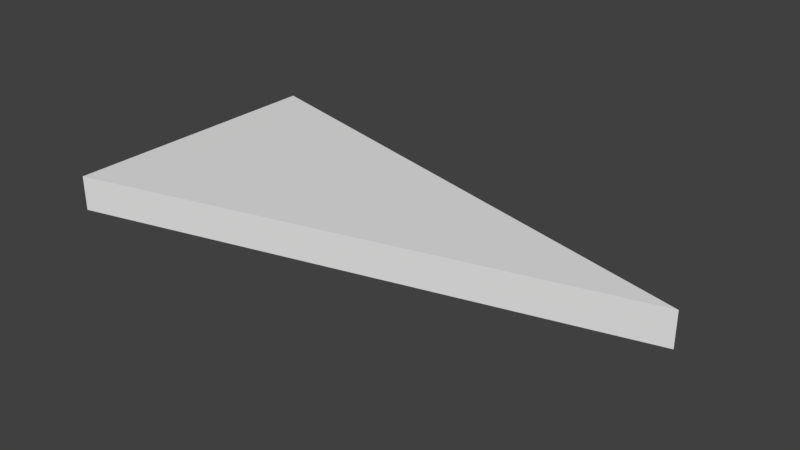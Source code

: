 # Source: SM_IS_Triangle_2x4x0.25.blend  (saved by Blender 2.79.0; exported with 4.5.12 LTS)
import bpy
from mathutils import Matrix  # noqa: F401  (used for matrix-valued properties, if any)

bpy.ops.wm.read_factory_settings(use_empty=True)
scene = bpy.context.scene
scene.name = 'Scene'

# ---- collections
col_collection_1 = bpy.data.collections.new('Collection 1'); scene.collection.children.link(col_collection_1)

# ---- world
world_world = bpy.data.worlds.new('World'); scene.world = world_world
world_world.color = (0.05088, 0.05088, 0.05088)
world_world.use_sun_shadow = False
world_world.sun_shadow_jitter_overblur = 0.0
world_world.cycles.sampling_method = 'MANUAL'

# ---- meshes
me_vert = bpy.data.meshes.new('Vert')
me_vert.from_pydata([(0.0, 0.0, 0.0), (0.0, 2.0, 0.0), (3.873, 1.0, 0.0), (0.0, 0.0, 0.25), (0.0, 2.0, 0.25), (3.873, 1.0, 0.25)], [], [(1, 0, 2), (0, 2, 5, 3), (4, 3, 5), (2, 1, 4, 5), (1, 0, 3, 4)])
me_vert.use_remesh_preserve_volume = False
me_vert.use_remesh_preserve_attributes = False
me_vert.use_mirror_vertex_groups = False
me_vert.update()

# ---- objects
ob_sm_is_triangle_2x4x0_25 = bpy.data.objects.new('SM_IS_Triangle_2x4x0.25', me_vert)

# ---- transforms, parenting, visibility, modifiers, constraints
ob_sm_is_triangle_2x4x0_25.location = (0.0, 0.0, 0.0)
ob_sm_is_triangle_2x4x0_25.lineart.crease_threshold = 0.0

# ---- collection membership
col_collection_1.objects.link(ob_sm_is_triangle_2x4x0_25)

# ---- scene / render settings (as saved in the file)
scene.frame_start = 1; scene.frame_end = 250; scene.frame_set(1)
scene.render.engine = 'CYCLES'
scene.render.resolution_percentage = 50
scene.render.dither_intensity = 0.0
scene.cycles.use_denoising = False
scene.cycles.samples = 128
scene.cycles.sampling_pattern = 'TABULATED_SOBOL'
scene.cycles.use_adaptive_sampling = False
scene.cycles.use_light_tree = False
scene.cycles.blur_glossy = 0.0
scene.cycles.sample_clamp_indirect = 0.0
scene.view_settings.view_transform = 'Standard'
bpy.context.view_layer.update()

# ---- added for rendering (the .blend has no active camera and no usable light): camera, sun
cam_auto = bpy.data.cameras.new('AutoCamera')
cam_auto.lens = 50.0
cam_auto.sensor_width = 36.0
cam_auto.clip_end = 1000.0
ob_auto_camera = bpy.data.objects.new('AutoCamera', cam_auto)
scene.collection.objects.link(ob_auto_camera)
ob_auto_camera.location = (5.97608, -3.84751, 3.35667)
ob_auto_camera.rotation_euler = (1.09748, -7.21219e-08, 0.694738)
scene.camera = ob_auto_camera
light_auto_sun = bpy.data.lights.new('AutoSun', 'SUN')
light_auto_sun.energy = 3.0
light_auto_sun.angle = 0.0523599
ob_auto_sun = bpy.data.objects.new('AutoSun', light_auto_sun)
scene.collection.objects.link(ob_auto_sun)
ob_auto_sun.rotation_euler = (0.872665, 0.174533, 0.523599)
bpy.context.view_layer.update()
